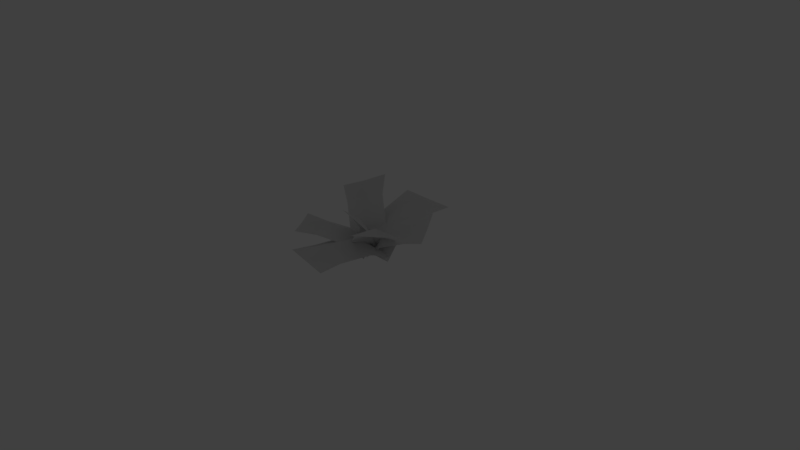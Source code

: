 # Source: grass2.blend  (saved by Blender 2.79.0; exported with 4.5.12 LTS)
import bpy
from mathutils import Matrix  # noqa: F401  (used for matrix-valued properties, if any)

bpy.ops.wm.read_factory_settings(use_empty=True)
scene = bpy.context.scene
scene.name = 'Scene'

# ---- collections
col_collection_1 = bpy.data.collections.new('Collection 1'); scene.collection.children.link(col_collection_1)
col_collection_1.hide_render = True
col_collection_1.hide_viewport = True
col_collection_2 = bpy.data.collections.new('Collection 2'); scene.collection.children.link(col_collection_2)
col_collection_3 = bpy.data.collections.new('Collection 3'); scene.collection.children.link(col_collection_3)
col_collection_3.hide_render = True
col_collection_3.hide_viewport = True
col_collection_4 = bpy.data.collections.new('Collection 4'); scene.collection.children.link(col_collection_4)
col_collection_4.hide_render = True
col_collection_4.hide_viewport = True

# ---- world
world_world = bpy.data.worlds.new('World'); scene.world = world_world
world_world.color = (0.05088, 0.05088, 0.05088)
world_world.use_sun_shadow = False
world_world.sun_shadow_jitter_overblur = 0.0
world_world.cycles.sampling_method = 'MANUAL'

# ---- cameras
cam_camera = bpy.data.cameras.new('Camera')
cam_camera.clip_end = 100.0
cam_camera.lens = 35.0
cam_camera.sensor_width = 32.0
cam_camera.sensor_height = 18.0
cam_camera.ortho_scale = 7.314
cam_camera.dof.focus_distance = 0.0
cam_camera.dof.aperture_fstop = 128.0

# ---- lights
light_lamp = bpy.data.lights.new('Lamp', 'POINT')
light_lamp.transmission_factor = 0.0
light_lamp.cutoff_distance = 30.0
light_lamp.energy = 100.0
light_lamp.shadow_buffer_clip_start = 1.001
light_lamp.shadow_soft_size = 0.1
light_lamp.shadow_maximum_resolution = 0.006
light_lamp.use_absolute_resolution = True

# ---- meshes
me_plane_001 = bpy.data.meshes.new('Plane.001')
me_plane_001.from_pydata([(0.3488, -0.9929, -0.2421), (0.4631, 0.1608, -0.2473), (-0.07016, -0.9911, -0.07582), (0.0441, 0.1625, -0.08105), (-0.07738, 0.3881, -0.2817), (-0.004129, -0.9953, -0.3165), (0.1188, 0.3867, 0.2701), (0.192, -0.9968, 0.2353)], [], [(3, 2, 0, 1), (4, 5, 7, 6)])
_uv = me_plane_001.uv_layers.new(name='UVMap')
_uv.uv.foreach_set('vector', [0.5682, 0.5, 0.0265, 0.5, 0.0265, 0.247, 0.5682, 0.247, 0.5682, 0.5, 0.0265, 0.5, 0.0265, 0.247, 0.5682, 0.247])
me_plane_001.use_remesh_preserve_volume = False
me_plane_001.use_remesh_preserve_attributes = False
me_plane_001.use_mirror_vertex_groups = False
me_plane_001.update()
me_plane = bpy.data.meshes.new('Plane')
me_plane.from_pydata([(-0.63, -0.0202, 0.0331), (0.63, -0.0202, 0.0331), (-0.63, 1.341, 0.5323), (0.63, 1.34, 0.5403), (-7.044e-17, -0.0202, 0.0331), (4.04e-10, 1.341, 0.5309), (-0.5462, 0.9148, 0.4469), (-0.5462, 0.3156, 0.241), (0.4998, 0.3139, 0.2642), (0.4998, 0.9107, 0.4988), (2.477e-10, 0.3132, 0.4214), (2.453e-10, 0.9133, 0.6173), (0.3112, -0.3016, 0.08939), (-0.2791, 0.3107, 0.08013), (-0.8031, -0.9631, 0.492), (-1.393, -0.3471, 0.4389), (0.01606, 0.004924, 0.08013), (-1.098, -0.6539, 0.4509), (-0.4921, -0.7135, 0.4243), (-0.000104, -0.4216, 0.2772), (-0.4901, 0.08867, 0.2493), (-0.9821, -0.2006, 0.3639), (-0.2559, -0.1567, 0.3994), (-0.7479, -0.4465, 0.5206), (0.3402, 0.3418, 0.05862), (-0.2585, -0.3075, 0.07942), (1.414, -0.2242, 0.7688), (0.815, -0.8783, 0.8474), (0.04086, 0.0194, 0.04226), (1.114, -0.5501, 0.7941), (1.015, -0.06972, 0.5807), (0.5316, 0.1882, 0.2829), (0.03374, -0.3536, 0.3439), (0.5168, -0.6129, 0.6582), (0.2352, -0.06638, 0.4264), (0.7182, -0.3265, 0.7502), (0.5779, 0.08127, 0.06766), (-0.5342, 0.2057, 0.0973), (0.3432, -1.175, 0.1845), (-0.7689, -1.051, 0.2094), (0.02185, 0.1435, 0.08248), (-0.2129, -1.113, 0.196), (0.3424, -0.7913, 0.2004), (0.4458, -0.2451, 0.1786), (-0.4774, -0.1425, 0.2049), (-0.5808, -0.6883, 0.2216), (-0.03717, -0.2289, 0.3402), (-0.1406, -0.775, 0.3607), (-0.2057, 0.4009, 0.2065), (0.212, -0.1767, 0.03824), (0.8855, 0.7744, 0.6878), (1.303, 0.2008, 0.4716), (0.003142, 0.1125, 0.1174), (1.094, 0.4891, 0.5618), (0.5698, 0.6017, 0.586), (0.08787, 0.4295, 0.4029), (0.4345, -0.04778, 0.2324), (0.9165, 0.1271, 0.3829), (0.2682, 0.1527, 0.4098), (0.7501, 0.326, 0.5801), (-0.34, -0.1305, -0.006448), (0.2981, 0.3509, 0.2059), (-1.197, 0.2979, 0.7944), (-0.5592, 0.7792, 1.008), (-0.02095, 0.1117, 0.08196), (-0.8782, 0.5398, 0.8863), (-0.8693, 0.1646, 0.5845), (-0.4842, -0.03918, 0.265), (0.04613, 0.3594, 0.4408), (-0.339, 0.5621, 0.7729), (-0.1806, 0.1136, 0.453), (-0.5657, 0.3164, 0.7838), (0.2372, 0.0191, 0.149), (-0.2946, 0.03278, 0.2394), (0.313, -0.3666, 0.7219), (-0.2189, -0.3534, 0.8176), (-0.02872, 0.0266, 0.1863), (0.04706, -0.3595, 0.7639), (0.2609, -0.2186, 0.5622), (0.2304, -0.03791, 0.3195), (-0.2108, -0.02613, 0.4014), (-0.1803, -0.207, 0.6473), (0.0119, 0.008937, 0.4159), (0.04241, -0.1716, 0.6569)], [], [(11, 9, 3, 5), (6, 11, 5, 2), (0, 4, 10, 7), (7, 10, 11, 6), (4, 1, 8, 10), (10, 8, 9, 11), (23, 21, 15, 17), (18, 23, 17, 14), (12, 16, 22, 19), (19, 22, 23, 18), (16, 13, 20, 22), (22, 20, 21, 23), (35, 33, 27, 29), (30, 35, 29, 26), (24, 28, 34, 31), (31, 34, 35, 30), (28, 25, 32, 34), (34, 32, 33, 35), (47, 45, 39, 41), (42, 47, 41, 38), (36, 40, 46, 43), (43, 46, 47, 42), (40, 37, 44, 46), (46, 44, 45, 47), (59, 57, 51, 53), (54, 59, 53, 50), (48, 52, 58, 55), (55, 58, 59, 54), (52, 49, 56, 58), (58, 56, 57, 59), (71, 69, 63, 65), (66, 71, 65, 62), (60, 64, 70, 67), (67, 70, 71, 66), (64, 61, 68, 70), (70, 68, 69, 71), (83, 81, 75, 77), (78, 83, 77, 74), (72, 76, 82, 79), (79, 82, 83, 78), (76, 73, 80, 82), (82, 80, 81, 83)])
me_plane.polygons.foreach_set('use_smooth', [True] * 42)
_uv = me_plane.uv_layers.new(name='UVMap')
_uv.uv.foreach_set('vector', [0.7754, 0.38, 0.9952, 0.38, 0.9952, 0.5691, 0.7754, 0.5691, 0.5556, 0.38, 0.7754, 0.38, 0.7754, 0.5691, 0.5556, 0.5691, 0.5556, 0.001917, 0.7754, 0.001917, 0.7754, 0.191, 0.5556, 0.191, 0.5556, 0.191, 0.7754, 0.191, 0.7754, 0.38, 0.5556, 0.38, 0.7754, 0.001917, 0.9952, 0.001917, 0.9952, 0.191, 0.7754, 0.191, 0.7754, 0.191, 0.9952, 0.191, 0.9952, 0.38, 0.7754, 0.38, 0.7754, 0.38, 0.9952, 0.38, 0.9952, 0.5691, 0.7754, 0.5691, 0.5556, 0.38, 0.7754, 0.38, 0.7754, 0.5691, 0.5556, 0.5691, 0.5556, 0.001917, 0.7754, 0.001917, 0.7754, 0.191, 0.5556, 0.191, 0.5556, 0.191, 0.7754, 0.191, 0.7754, 0.38, 0.5556, 0.38, 0.7754, 0.001917, 0.9952, 0.001917, 0.9952, 0.191, 0.7754, 0.191, 0.7754, 0.191, 0.9952, 0.191, 0.9952, 0.38, 0.7754, 0.38, 0.7754, 0.38, 0.9952, 0.38, 0.9952, 0.5691, 0.7754, 0.5691, 0.5556, 0.38, 0.7754, 0.38, 0.7754, 0.5691, 0.5556, 0.5691, 0.5556, 0.001917, 0.7754, 0.001917, 0.7754, 0.191, 0.5556, 0.191, 0.5556, 0.191, 0.7754, 0.191, 0.7754, 0.38, 0.5556, 0.38, 0.7754, 0.001917, 0.9952, 0.001917, 0.9952, 0.191, 0.7754, 0.191, 0.7754, 0.191, 0.9952, 0.191, 0.9952, 0.38, 0.7754, 0.38, 0.7754, 0.38, 0.9952, 0.38, 0.9952, 0.5691, 0.7754, 0.5691, 0.5556, 0.38, 0.7754, 0.38, 0.7754, 0.5691, 0.5556, 0.5691, 0.5556, 0.001917, 0.7754, 0.001917, 0.7754, 0.191, 0.5556, 0.191, 0.5556, 0.191, 0.7754, 0.191, 0.7754, 0.38, 0.5556, 0.38, 0.7754, 0.001917, 0.9952, 0.001917, 0.9952, 0.191, 0.7754, 0.191, 0.7754, 0.191, 0.9952, 0.191, 0.9952, 0.38, 0.7754, 0.38, 0.7754, 0.38, 0.9952, 0.38, 0.9952, 0.5691, 0.7754, 0.5691, 0.5556, 0.38, 0.7754, 0.38, 0.7754, 0.5691, 0.5556, 0.5691, 0.5556, 0.001917, 0.7754, 0.001917, 0.7754, 0.191, 0.5556, 0.191, 0.5556, 0.191, 0.7754, 0.191, 0.7754, 0.38, 0.5556, 0.38, 0.7754, 0.001917, 0.9952, 0.001917, 0.9952, 0.191, 0.7754, 0.191, 0.7754, 0.191, 0.9952, 0.191, 0.9952, 0.38, 0.7754, 0.38, 0.7754, 0.38, 0.9952, 0.38, 0.9952, 0.5691, 0.7754, 0.5691, 0.5556, 0.38, 0.7754, 0.38, 0.7754, 0.5691, 0.5556, 0.5691, 0.5556, 0.001917, 0.7754, 0.001917, 0.7754, 0.191, 0.5556, 0.191, 0.5556, 0.191, 0.7754, 0.191, 0.7754, 0.38, 0.5556, 0.38, 0.7754, 0.001917, 0.9952, 0.001917, 0.9952, 0.191, 0.7754, 0.191, 0.7754, 0.191, 0.9952, 0.191, 0.9952, 0.38, 0.7754, 0.38, 0.7754, 0.38, 0.9952, 0.38, 0.9952, 0.5691, 0.7754, 0.5691, 0.5556, 0.38, 0.7754, 0.38, 0.7754, 0.5691, 0.5556, 0.5691, 0.5556, 0.001917, 0.7754, 0.001917, 0.7754, 0.191, 0.5556, 0.191, 0.5556, 0.191, 0.7754, 0.191, 0.7754, 0.38, 0.5556, 0.38, 0.7754, 0.001917, 0.9952, 0.001917, 0.9952, 0.191, 0.7754, 0.191, 0.7754, 0.191, 0.9952, 0.191, 0.9952, 0.38, 0.7754, 0.38])
me_plane.use_remesh_preserve_volume = False
me_plane.use_remesh_preserve_attributes = False
me_plane.use_mirror_vertex_groups = False
me_plane.update()
me_plane_002 = bpy.data.meshes.new('Plane.002')
me_plane_002.from_pydata([(-0.6929, -0.98, -0.002776), (0.6929, -0.98, -0.002776), (-0.6929, -0.5317, -0.3147), (0.6929, -0.5317, -0.3147), (-0.6542, -0.9713, 0.1323), (0.6597, -0.9713, -0.3081), (-0.5495, -0.5359, 0.4448), (0.7645, -0.5359, 0.004414), (0.03907, -0.9935, -0.717), (0.09889, -0.9935, 0.8086), (-0.3238, -0.5138, -0.7027), (-0.2639, -0.5138, 0.8228), (-0.397, -0.98, -0.6473), (0.234, -0.98, 0.5865), (-0.1193, -0.5317, -0.7893), (0.5117, -0.5317, 0.4445)], [], [(0, 1, 3, 2), (4, 5, 7, 6), (8, 9, 11, 10), (12, 13, 15, 14)])
_uv = me_plane_002.uv_layers.new(name='UVMap')
_uv.uv.foreach_set('vector', [0.05297, 0.01523, 0.4439, 0.01523, 0.4439, 0.1979, 0.05297, 0.1979, 0.05297, 0.01523, 0.4439, 0.01523, 0.4439, 0.1979, 0.05297, 0.1979, 0.05297, 0.01523, 0.4439, 0.01523, 0.4439, 0.1979, 0.05297, 0.1979, 0.05297, 0.01523, 0.4439, 0.01523, 0.4439, 0.1979, 0.05297, 0.1979])
me_plane_002.use_remesh_preserve_volume = False
me_plane_002.use_remesh_preserve_attributes = False
me_plane_002.use_mirror_vertex_groups = False
me_plane_002.update()
me_plane_003 = bpy.data.meshes.new('Plane.003')
me_plane_003.from_pydata([(0.1482, -0.9929, -0.04567), (0.2624, -0.1274, 0.1729), (-0.1939, -0.9911, 0.1206), (-0.07964, -0.1256, 0.3392), (-0.07738, 0.3881, -0.2817), (-0.004129, -0.9953, -0.3165), (0.1188, 0.3867, 0.2701), (0.192, -0.9968, 0.2353), (0.1462, -1.067, -0.1441), (-0.009153, -0.1818, -0.1853), (0.5117, -1.001, -0.06243), (0.3563, -0.1152, -0.1036)], [], [(3, 2, 0, 1), (4, 5, 7, 6), (11, 10, 8, 9)])
_uv = me_plane_003.uv_layers.new(name='UVMap')
_uv.uv.foreach_set('vector', [0.457, 0.6761, 0.9987, 0.6761, 0.9987, 0.9291, 0.457, 0.9291, 0.457, 0.6761, 0.9987, 0.6761, 0.9987, 0.9291, 0.457, 0.9291, 0.457, 0.6761, 0.9987, 0.6761, 0.9987, 0.9291, 0.457, 0.9291])
me_plane_003.use_remesh_preserve_volume = False
me_plane_003.use_remesh_preserve_attributes = False
me_plane_003.use_mirror_vertex_groups = False
me_plane_003.update()

# ---- objects
ob_plane_001 = bpy.data.objects.new('Plane.001', me_plane_001)
ob_lamp = bpy.data.objects.new('Lamp', light_lamp)
ob_camera = bpy.data.objects.new('Camera', cam_camera)
ob_plane = bpy.data.objects.new('Plane', me_plane)
ob_plane_002 = bpy.data.objects.new('Plane.002', me_plane_002)
ob_plane_003 = bpy.data.objects.new('Plane.003', me_plane_003)

# ---- transforms, parenting, visibility, modifiers, constraints
ob_plane_001.location = (-0.02147, -0.003097, 0.9732)
ob_plane_001.rotation_euler = (1.571, 2.22e-16, 2.22e-16)
ob_plane_001.lineart.crease_threshold = 0.0
ob_lamp.location = (4.076, 1.005, 5.904)
ob_lamp.rotation_euler = (0.6503, 0.05522, 1.866)
ob_lamp.lock_rotations_4d = False
ob_lamp.empty_display_type = 'ARROWS'
ob_lamp.color = (0.0, 0.0, 0.0, 0.0)
ob_lamp.lineart.crease_threshold = 0.0
ob_camera.location = (7.481, -6.508, 5.344)
ob_camera.rotation_euler = (1.109, 0.0, 0.8149)
ob_camera.lock_rotations_4d = False
ob_camera.empty_display_type = 'ARROWS'
ob_camera.color = (0.0, 0.0, 0.0, 0.0)
ob_camera.display_type = 'WIRE'
ob_camera.lineart.crease_threshold = 0.0
ob_plane.location = (-0.009756, -0.01186, 0.01714)
ob_plane.scale = (0.6205, 0.8004, 0.8004)
ob_plane.lineart.crease_threshold = 0.0
ob_plane_002.location = (-0.02147, -0.003097, 0.9732)
ob_plane_002.rotation_euler = (1.571, 2.22e-16, 2.22e-16)
ob_plane_002.lineart.crease_threshold = 0.0
ob_plane_003.location = (-0.02147, -0.003097, 0.9732)
ob_plane_003.rotation_euler = (1.571, 2.22e-16, 2.22e-16)
ob_plane_003.lineart.crease_threshold = 0.0

# ---- collection membership
col_collection_1.objects.link(ob_plane_001)
col_collection_1.objects.link(ob_lamp)
col_collection_1.objects.link(ob_camera)
col_collection_2.objects.link(ob_plane)
col_collection_3.objects.link(ob_plane_002)
col_collection_4.objects.link(ob_plane_003)

# ---- scene / render settings (as saved in the file)
scene.camera = ob_camera
scene.frame_start = 1; scene.frame_end = 250; scene.frame_set(1)
scene.render.engine = 'BLENDER_EEVEE_NEXT'
scene.render.resolution_percentage = 50
scene.render.dither_intensity = 0.0
scene.cycles.use_denoising = False
scene.cycles.samples = 128
scene.cycles.sampling_pattern = 'TABULATED_SOBOL'
scene.cycles.use_adaptive_sampling = False
scene.cycles.use_light_tree = False
scene.cycles.blur_glossy = 0.0
scene.cycles.sample_clamp_indirect = 0.0
scene.view_settings.view_transform = 'Standard'
bpy.context.view_layer.update()

